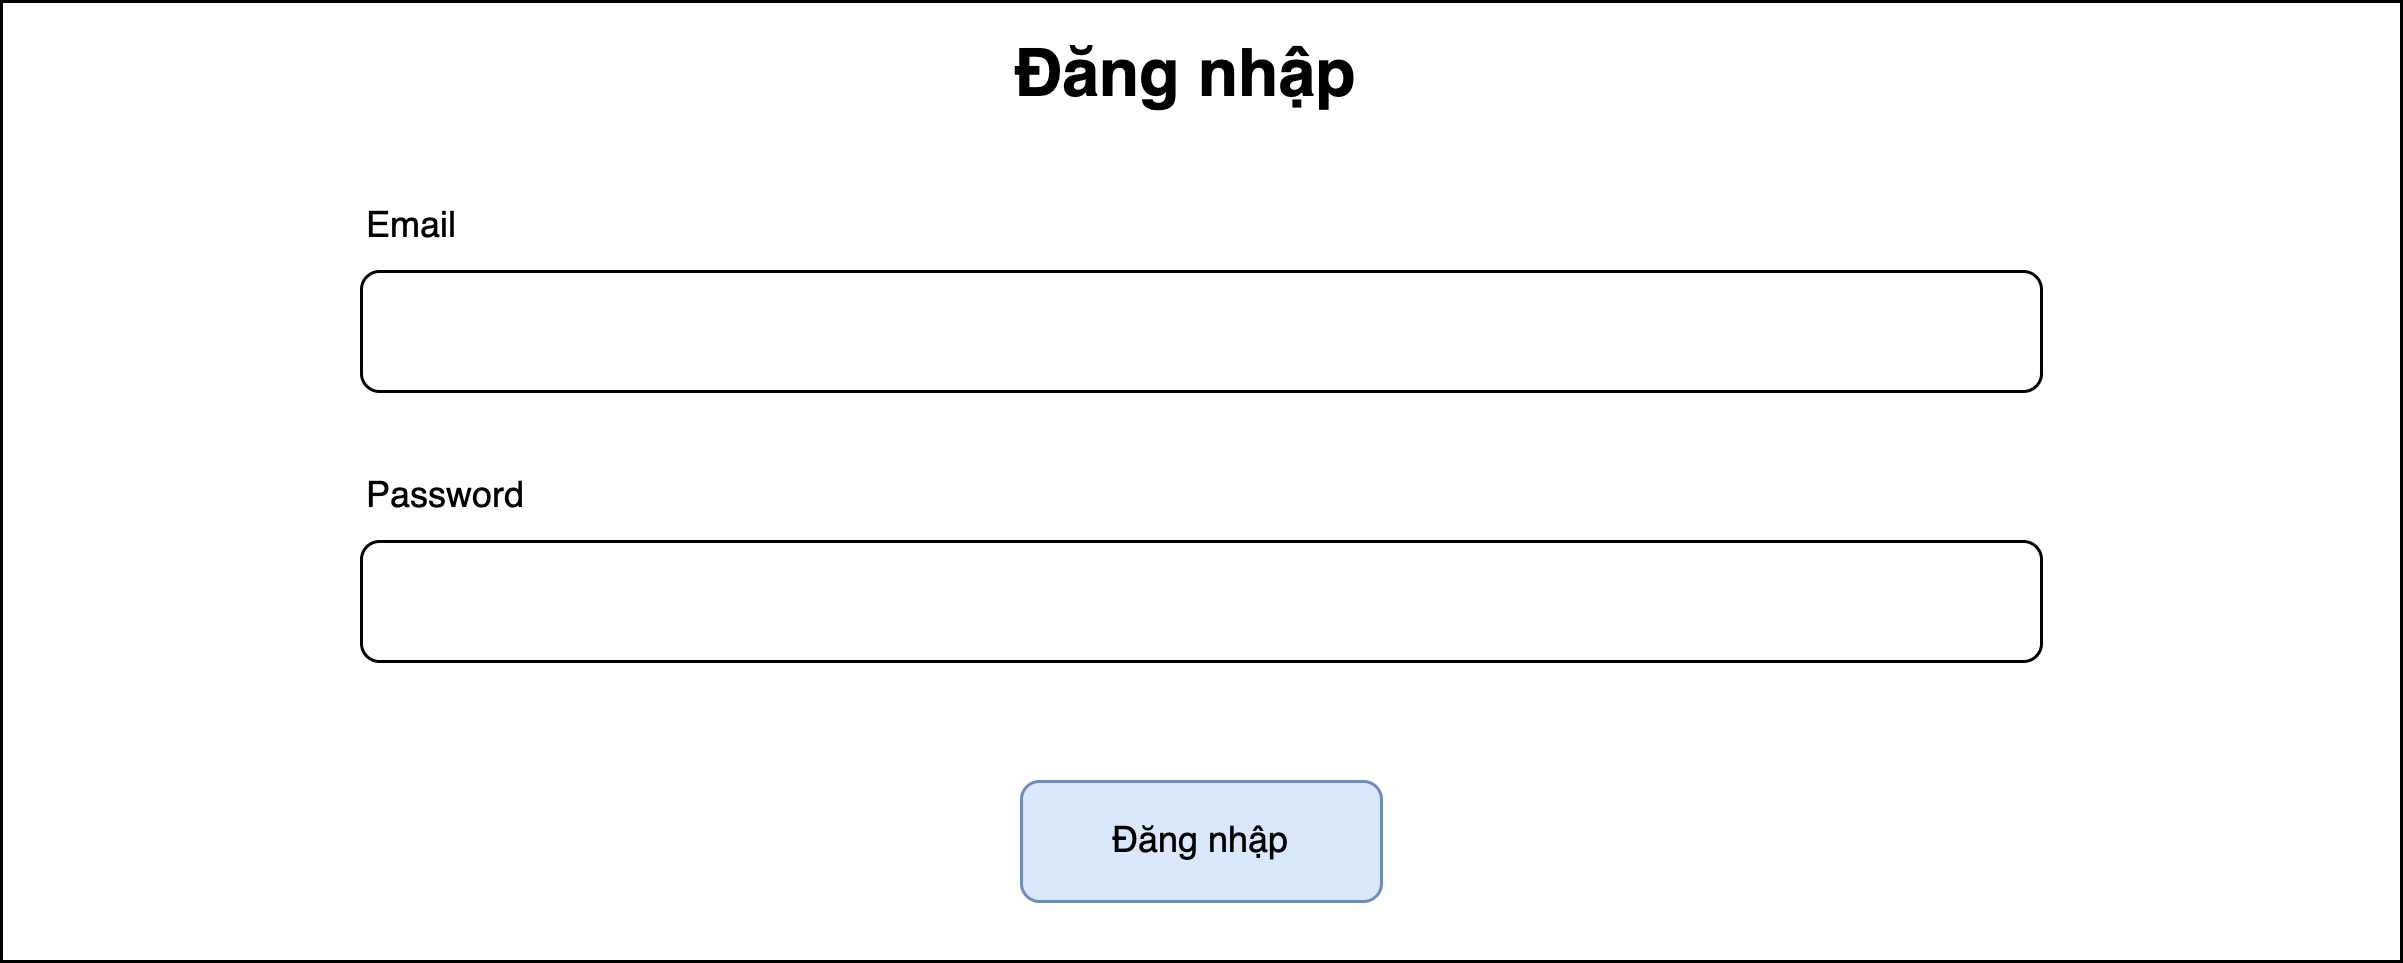

The diagram above was exported from draw.io. Its source (the exported page's mxGraphModel, read from the mxfile embedded in the PNG):
<mxGraphModel dx="1020" dy="655" grid="1" gridSize="10" guides="1" tooltips="1" connect="1" arrows="1" fold="1" page="1" pageScale="1" pageWidth="850" pageHeight="1100" math="0" shadow="0">
  <root>
    <mxCell id="cy9YWb_Z64ZtLBL_j5hT-0" />
    <mxCell id="cy9YWb_Z64ZtLBL_j5hT-1" parent="cy9YWb_Z64ZtLBL_j5hT-0" />
    <mxCell id="cy9YWb_Z64ZtLBL_j5hT-2" value="" style="rounded=0;whiteSpace=wrap;html=1;" vertex="1" parent="cy9YWb_Z64ZtLBL_j5hT-1">
      <mxGeometry x="40" y="40" width="800" height="320" as="geometry" />
    </mxCell>
    <mxCell id="cy9YWb_Z64ZtLBL_j5hT-3" value="&lt;b&gt;Đăng nhập&lt;/b&gt;" style="text;html=1;align=center;verticalAlign=middle;whiteSpace=wrap;rounded=0;fontSize=22;" vertex="1" parent="cy9YWb_Z64ZtLBL_j5hT-1">
      <mxGeometry x="340" y="50" width="190" height="30" as="geometry" />
    </mxCell>
    <mxCell id="cy9YWb_Z64ZtLBL_j5hT-4" value="" style="group" vertex="1" connectable="0" parent="cy9YWb_Z64ZtLBL_j5hT-1">
      <mxGeometry x="160" y="100" width="560" height="70" as="geometry" />
    </mxCell>
    <mxCell id="cy9YWb_Z64ZtLBL_j5hT-5" value="" style="rounded=1;whiteSpace=wrap;html=1;" vertex="1" parent="cy9YWb_Z64ZtLBL_j5hT-4">
      <mxGeometry y="30" width="560" height="40" as="geometry" />
    </mxCell>
    <mxCell id="cy9YWb_Z64ZtLBL_j5hT-6" value="Email" style="text;html=1;align=left;verticalAlign=middle;whiteSpace=wrap;rounded=0;" vertex="1" parent="cy9YWb_Z64ZtLBL_j5hT-4">
      <mxGeometry width="60" height="30" as="geometry" />
    </mxCell>
    <mxCell id="cy9YWb_Z64ZtLBL_j5hT-7" value="" style="group" vertex="1" connectable="0" parent="cy9YWb_Z64ZtLBL_j5hT-1">
      <mxGeometry x="160" y="190" width="560" height="70" as="geometry" />
    </mxCell>
    <mxCell id="cy9YWb_Z64ZtLBL_j5hT-8" value="" style="rounded=1;whiteSpace=wrap;html=1;" vertex="1" parent="cy9YWb_Z64ZtLBL_j5hT-7">
      <mxGeometry y="30" width="560" height="40" as="geometry" />
    </mxCell>
    <mxCell id="cy9YWb_Z64ZtLBL_j5hT-9" value="Password" style="text;html=1;align=left;verticalAlign=middle;whiteSpace=wrap;rounded=0;" vertex="1" parent="cy9YWb_Z64ZtLBL_j5hT-7">
      <mxGeometry width="60" height="30" as="geometry" />
    </mxCell>
    <mxCell id="cy9YWb_Z64ZtLBL_j5hT-13" value="Đăng nhập" style="rounded=1;whiteSpace=wrap;html=1;fillColor=#dae8fc;strokeColor=#6c8ebf;" vertex="1" parent="cy9YWb_Z64ZtLBL_j5hT-1">
      <mxGeometry x="380" y="300" width="120" height="40" as="geometry" />
    </mxCell>
  </root>
</mxGraphModel>